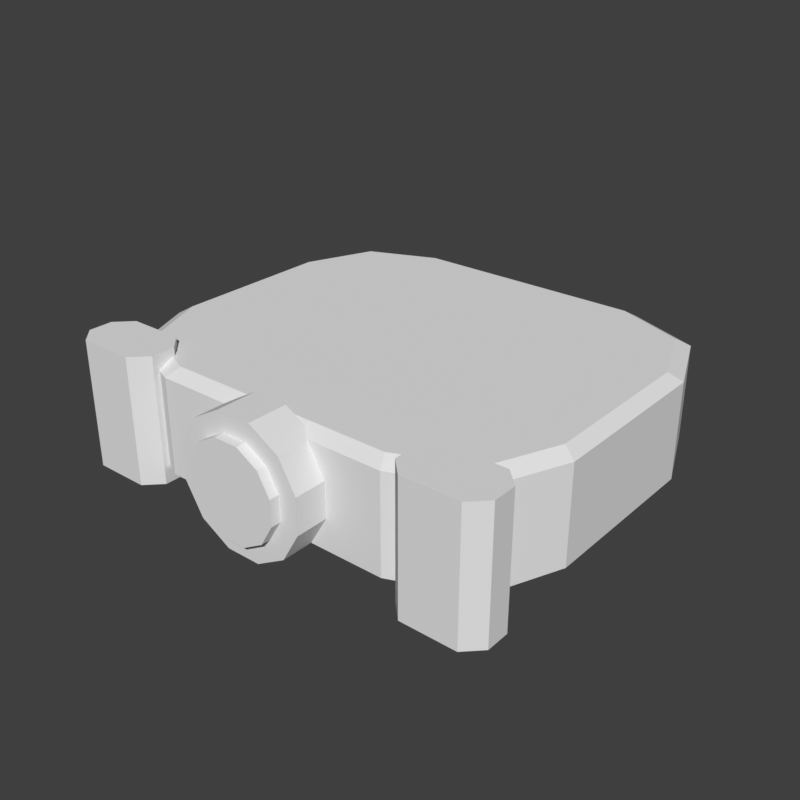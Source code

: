 # Source: accessory_waist-belt-buckle-hero-f.blend  (saved by Blender 5.2.45; exported with 4.5.12 LTS)
import bpy
from mathutils import Matrix  # noqa: F401  (used for matrix-valued properties, if any)

bpy.ops.wm.read_factory_settings(use_empty=True)
scene = bpy.context.scene
scene.name = 'Scene'

# ---- world
world_preview = bpy.data.worlds.new('Preview'); scene.world = world_preview
world_preview.use_nodes = True; world_preview.node_tree.nodes.clear()
_N = world_preview.node_tree.nodes; _L = world_preview.node_tree.links
n0 = _N.new('ShaderNodeBackground'); n0.name = 'Background'; n0.location = (-200, 100)
n0.inputs[0].default_value = (0.05, 0.05, 0.05, 1.0)
n1 = _N.new('ShaderNodeOutputWorld'); n1.name = 'World Output'; n1.location = (200, 100)
_L.new(n0.outputs[0], n1.inputs[0])
n1.is_active_output = True
world_preview.color = (0.807, 0.807, 0.807)

# ---- meshes
me_part_accessory_waist = bpy.data.meshes.new('part_accessory_waist')
me_part_accessory_waist.from_pydata([(0.132, 0.044, 0.92), (0.1144, 0.08643, 0.92), (0.072, 0.104, 0.92), (-0.072, 0.104, 0.92), (-0.1144, 0.08643, 0.92), (-0.132, 0.044, 0.92), (-0.132, -0.057, 0.92), (-0.1144, -0.09943, 0.92), (-0.072, -0.117, 0.92), (0.072, -0.117, 0.92), (0.1144, -0.09943, 0.92), (0.132, -0.057, 0.92), (0.14, 0.048, 0.925), (0.1213, 0.09325, 0.925), (0.076, 0.112, 0.925), (-0.076, 0.112, 0.925), (-0.1213, 0.09325, 0.925), (-0.14, 0.048, 0.925), (-0.14, -0.061, 0.925), (-0.1213, -0.1063, 0.925), (-0.076, -0.125, 0.925), (0.076, -0.125, 0.925), (0.1213, -0.1063, 0.925), (0.14, -0.061, 0.925), (0.14, 0.048, 0.985), (0.1213, 0.09325, 0.985), (0.076, 0.112, 0.985), (-0.076, 0.112, 0.985), (-0.1213, 0.09325, 0.985), (-0.14, 0.048, 0.985), (-0.14, -0.061, 0.985), (-0.1213, -0.1063, 0.985), (-0.076, -0.125, 0.985), (0.076, -0.125, 0.985), (0.1213, -0.1063, 0.985), (0.14, -0.061, 0.985), (0.132, 0.044, 0.99), (0.1144, 0.08643, 0.99), (0.072, 0.104, 0.99), (-0.072, 0.104, 0.99), (-0.1144, 0.08643, 0.99), (-0.132, 0.044, 0.99), (-0.132, -0.057, 0.99), (-0.1144, -0.09943, 0.99), (-0.072, -0.117, 0.99), (0.072, -0.117, 0.99), (0.1144, -0.09943, 0.99), (0.132, -0.057, 0.99), (0.14, -0.11, 0.915), (0.13, -0.1, 0.915), (0.095, -0.1, 0.915), (0.085, -0.11, 0.915), (0.085, -0.125, 0.915), (0.095, -0.135, 0.915), (0.13, -0.135, 0.915), (0.14, -0.125, 0.915), (0.14, -0.11, 0.995), (0.13, -0.1, 0.995), (0.095, -0.1, 0.995), (0.085, -0.11, 0.995), (0.085, -0.125, 0.995), (0.095, -0.135, 0.995), (0.13, -0.135, 0.995), (0.14, -0.125, 0.995), (-0.14, -0.11, 0.915), (-0.13, -0.1, 0.915), (-0.13, -0.1, 0.995), (-0.14, -0.11, 0.995), (-0.095, -0.1, 0.915), (-0.095, -0.1, 0.995), (-0.085, -0.11, 0.915), (-0.085, -0.11, 0.995), (-0.085, -0.125, 0.915), (-0.085, -0.125, 0.995), (-0.095, -0.135, 0.915), (-0.095, -0.135, 0.995), (-0.13, -0.135, 0.915), (-0.13, -0.135, 0.995), (-0.14, -0.125, 0.915), (-0.14, -0.125, 0.995), (0.04057, -0.12, 0.9659), (0.0297, -0.12, 0.9847), (0.01087, -0.12, 0.9956), (-0.01087, -0.12, 0.9956), (-0.0297, -0.12, 0.9847), (-0.04057, -0.12, 0.9659), (-0.04057, -0.12, 0.9441), (-0.0297, -0.12, 0.9253), (-0.01087, -0.12, 0.9144), (0.01087, -0.12, 0.9144), (0.0297, -0.12, 0.9253), (0.04057, -0.12, 0.9441), (0.04057, -0.145, 0.9659), (0.0297, -0.145, 0.9847), (0.01087, -0.145, 0.9956), (-0.01087, -0.145, 0.9956), (-0.0297, -0.145, 0.9847), (-0.04057, -0.145, 0.9659), (-0.04057, -0.145, 0.9441), (-0.0297, -0.145, 0.9253), (-0.01087, -0.145, 0.9144), (0.01087, -0.145, 0.9144), (0.0297, -0.145, 0.9253), (0.04057, -0.145, 0.9441), (0.02898, -0.143, 0.9628), (0.02121, -0.143, 0.9762), (0.007765, -0.143, 0.984), (-0.007765, -0.143, 0.984), (-0.02121, -0.143, 0.9762), (-0.02898, -0.143, 0.9628), (-0.02898, -0.143, 0.9472), (-0.02121, -0.143, 0.9338), (-0.007765, -0.143, 0.926), (0.007765, -0.143, 0.926), (0.02121, -0.143, 0.9338), (0.02898, -0.143, 0.9472), (0.02898, -0.151, 0.9628), (0.02121, -0.151, 0.9762), (0.007765, -0.151, 0.984), (-0.007765, -0.151, 0.984), (-0.02121, -0.151, 0.9762), (-0.02898, -0.151, 0.9628), (-0.02898, -0.151, 0.9472), (-0.02121, -0.151, 0.9338), (-0.007765, -0.151, 0.926), (0.007765, -0.151, 0.926), (0.02121, -0.151, 0.9338), (0.02898, -0.151, 0.9472)], [], [(0, 1, 13, 12), (1, 2, 14, 13), (2, 3, 15, 14), (3, 4, 16, 15), (4, 5, 17, 16), (5, 6, 18, 17), (6, 7, 19, 18), (7, 8, 20, 19), (8, 9, 21, 20), (9, 10, 22, 21), (10, 11, 23, 22), (11, 0, 12, 23), (12, 13, 25, 24), (13, 14, 26, 25), (14, 15, 27, 26), (15, 16, 28, 27), (16, 17, 29, 28), (17, 18, 30, 29), (18, 19, 31, 30), (19, 20, 32, 31), (20, 21, 33, 32), (21, 22, 34, 33), (22, 23, 35, 34), (23, 12, 24, 35), (24, 25, 37, 36), (25, 26, 38, 37), (26, 27, 39, 38), (27, 28, 40, 39), (28, 29, 41, 40), (29, 30, 42, 41), (30, 31, 43, 42), (31, 32, 44, 43), (32, 33, 45, 44), (33, 34, 46, 45), (34, 35, 47, 46), (35, 24, 36, 47), (11, 10, 9, 8), (11, 8, 7, 6), (11, 6, 5, 4), (11, 4, 3, 2), (11, 2, 1, 0), (36, 37, 38, 39), (36, 39, 40, 41), (36, 41, 42, 43), (36, 43, 44, 45), (36, 45, 46, 47), (48, 49, 57, 56), (49, 50, 58, 57), (50, 51, 59, 58), (51, 52, 60, 59), (52, 53, 61, 60), (53, 54, 62, 61), (54, 55, 63, 62), (55, 48, 56, 63), (55, 54, 53, 52), (55, 52, 51, 50), (55, 50, 49, 48), (56, 57, 58, 59), (56, 59, 60, 61), (56, 61, 62, 63), (64, 67, 66, 65), (65, 66, 69, 68), (68, 69, 71, 70), (70, 71, 73, 72), (72, 73, 75, 74), (74, 75, 77, 76), (76, 77, 79, 78), (78, 79, 67, 64), (78, 72, 74, 76), (78, 68, 70, 72), (78, 64, 65, 68), (67, 71, 69, 66), (67, 75, 73, 71), (67, 79, 77, 75), (80, 81, 93, 92), (81, 82, 94, 93), (82, 83, 95, 94), (83, 84, 96, 95), (84, 85, 97, 96), (85, 86, 98, 97), (86, 87, 99, 98), (87, 88, 100, 99), (88, 89, 101, 100), (89, 90, 102, 101), (90, 91, 103, 102), (91, 80, 92, 103), (91, 90, 89, 88), (91, 88, 87, 86), (91, 86, 85, 84), (91, 84, 83, 82), (91, 82, 81, 80), (92, 93, 94, 95), (92, 95, 96, 97), (92, 97, 98, 99), (92, 99, 100, 101), (92, 101, 102, 103), (104, 105, 117, 116), (105, 106, 118, 117), (106, 107, 119, 118), (107, 108, 120, 119), (108, 109, 121, 120), (109, 110, 122, 121), (110, 111, 123, 122), (111, 112, 124, 123), (112, 113, 125, 124), (113, 114, 126, 125), (114, 115, 127, 126), (115, 104, 116, 127), (115, 114, 113, 112), (115, 112, 111, 110), (115, 110, 109, 108), (115, 108, 107, 106), (115, 106, 105, 104), (116, 117, 118, 119), (116, 119, 120, 121), (116, 121, 122, 123), (116, 123, 124, 125), (116, 125, 126, 127)])
me_part_accessory_waist.update()

# ---- objects
ob_part_accessory_waist = bpy.data.objects.new('part_accessory_waist', me_part_accessory_waist)

# ---- transforms, parenting, visibility, modifiers, constraints
ob_part_accessory_waist.location = (0.0, 0.0, 0.0)

# ---- collection membership
scene.collection.objects.link(ob_part_accessory_waist)

# ---- scene / render settings (as saved in the file)
scene.frame_start = 1; scene.frame_end = 250; scene.frame_set(1)
scene.render.engine = 'BLENDER_WORKBENCH'
scene.render.image_settings.color_mode = 'RGB'
scene.render.resolution_x = 384
scene.render.resolution_y = 384
scene.render.fps = 30
scene.render.bake_bias = 0.0
scene.render.bake_samples = 0
scene.render.compositor_device = 'GPU'
scene.eevee.use_volume_custom_range = False
scene.eevee.fast_gi_thickness_near = 0.1
scene.eevee.fast_gi_thickness_far = 0.0
scene.eevee.ray_tracing_options.screen_trace_thickness = 0.1
scene.view_settings.view_transform = 'Standard'
bpy.context.view_layer.update()

# ---- added for rendering (the .blend has no active camera and no usable light): camera, sun
cam_auto = bpy.data.cameras.new('AutoCamera')
cam_auto.lens = 50.0
cam_auto.sensor_width = 36.0
cam_auto.clip_end = 1000.0
ob_auto_camera = bpy.data.objects.new('AutoCamera', cam_auto)
scene.collection.objects.link(ob_auto_camera)
ob_auto_camera.location = (0.363264, -0.455417, 1.24561)
ob_auto_camera.rotation_euler = (1.09748, -7.21219e-08, 0.694738)
scene.camera = ob_auto_camera
light_auto_sun = bpy.data.lights.new('AutoSun', 'SUN')
light_auto_sun.energy = 3.0
light_auto_sun.angle = 0.0523599
ob_auto_sun = bpy.data.objects.new('AutoSun', light_auto_sun)
scene.collection.objects.link(ob_auto_sun)
ob_auto_sun.rotation_euler = (0.872665, 0.174533, 0.523599)
bpy.context.view_layer.update()
